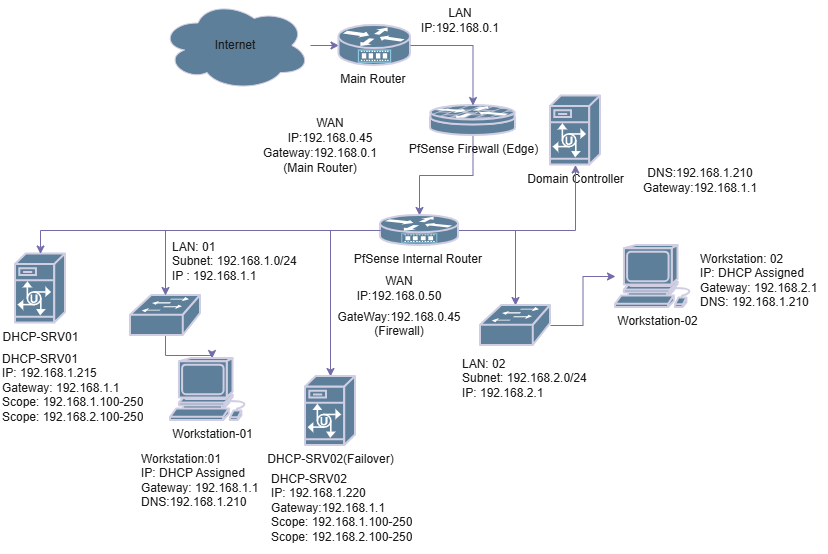

The diagram above was exported from draw.io. Its source (the exported page's mxGraphModel, read from the mxfile embedded in the PNG):
<mxGraphModel dx="1042" dy="576" grid="1" gridSize="10" guides="1" tooltips="1" connect="1" arrows="1" fold="1" page="1" pageScale="1" pageWidth="1400" pageHeight="850" background="none" math="0" shadow="0" adaptiveColors="none">
  <root>
    <mxCell id="0" />
    <mxCell id="1" parent="0" />
    <mxCell id="u4_4_J5D_JY0IGfDV80C-32" edge="1" parent="1" source="6lcfi_K0cHdEXsf_yvk2-5" style="edgeStyle=orthogonalEdgeStyle;rounded=0;orthogonalLoop=1;jettySize=auto;html=1;labelBackgroundColor=none;fontColor=default;strokeColor=#736CA8;" target="u4_4_J5D_JY0IGfDV80C-5" value="">
      <mxGeometry relative="1" as="geometry" />
    </mxCell>
    <mxCell id="6lcfi_K0cHdEXsf_yvk2-5" parent="1" style="ellipse;shape=cloud;whiteSpace=wrap;html=1;labelBackgroundColor=none;rounded=0;fillColor=#5D7F99;strokeColor=#D0CEE2;fontColor=#1A1A1A;" value="Internet" vertex="1">
      <mxGeometry height="90" width="150" x="180" y="15" as="geometry" />
    </mxCell>
    <mxCell id="u4_4_J5D_JY0IGfDV80C-15" edge="1" parent="1" source="u4_4_J5D_JY0IGfDV80C-2" style="edgeStyle=orthogonalEdgeStyle;rounded=0;orthogonalLoop=1;jettySize=auto;html=1;labelBackgroundColor=none;fontColor=default;strokeColor=#736CA8;" target="u4_4_J5D_JY0IGfDV80C-4" value="">
      <mxGeometry relative="1" as="geometry" />
    </mxCell>
    <mxCell id="u4_4_J5D_JY0IGfDV80C-2" parent="1" style="html=1;pointerEvents=1;dashed=0;strokeWidth=2;verticalLabelPosition=bottom;verticalAlign=top;align=center;outlineConnect=0;shape=mxgraph.cisco.security.router_firewall;labelBackgroundColor=none;rounded=0;fillColor=#5D7F99;strokeColor=#D0CEE2;fontColor=#1A1A1A;" value="PfSense Firewall (Edge)" vertex="1">
      <mxGeometry height="30" width="85" x="450" y="120" as="geometry" />
    </mxCell>
    <mxCell id="u4_4_J5D_JY0IGfDV80C-3" parent="1" style="html=1;pointerEvents=1;dashed=0;strokeWidth=2;verticalLabelPosition=bottom;verticalAlign=top;align=center;outlineConnect=0;shape=mxgraph.cisco.servers.unity_server;labelBackgroundColor=none;rounded=0;fillColor=#5D7F99;strokeColor=#D0CEE2;fontColor=#1A1A1A;" value="Domain Controller" vertex="1">
      <mxGeometry height="69" width="50" x="570" y="110.5" as="geometry" />
    </mxCell>
    <mxCell id="u4_4_J5D_JY0IGfDV80C-22" edge="1" parent="1" source="u4_4_J5D_JY0IGfDV80C-4" style="edgeStyle=orthogonalEdgeStyle;rounded=0;orthogonalLoop=1;jettySize=auto;html=1;labelBackgroundColor=none;fontColor=default;strokeColor=#736CA8;" target="u4_4_J5D_JY0IGfDV80C-6">
      <mxGeometry relative="1" as="geometry" />
    </mxCell>
    <mxCell id="u4_4_J5D_JY0IGfDV80C-25" edge="1" parent="1" source="u4_4_J5D_JY0IGfDV80C-4" style="edgeStyle=orthogonalEdgeStyle;rounded=0;orthogonalLoop=1;jettySize=auto;html=1;labelBackgroundColor=none;fontColor=default;strokeColor=#736CA8;" target="u4_4_J5D_JY0IGfDV80C-11">
      <mxGeometry relative="1" as="geometry" />
    </mxCell>
    <mxCell id="u4_4_J5D_JY0IGfDV80C-42" edge="1" parent="1" source="u4_4_J5D_JY0IGfDV80C-4" style="edgeStyle=orthogonalEdgeStyle;rounded=0;orthogonalLoop=1;jettySize=auto;html=1;labelBackgroundColor=none;fontColor=default;strokeColor=#736CA8;" target="u4_4_J5D_JY0IGfDV80C-3">
      <mxGeometry relative="1" as="geometry">
        <mxPoint x="750" y="200" as="targetPoint" />
      </mxGeometry>
    </mxCell>
    <mxCell id="u4_4_J5D_JY0IGfDV80C-4" parent="1" style="html=1;pointerEvents=1;dashed=0;strokeWidth=2;verticalLabelPosition=bottom;verticalAlign=top;align=center;outlineConnect=0;shape=mxgraph.cisco.routers.service_router;labelBackgroundColor=none;rounded=0;fillColor=#5D7F99;strokeColor=#D0CEE2;fontColor=#1A1A1A;" value="PfSense Internal Router&amp;nbsp;" vertex="1">
      <mxGeometry height="30" width="78" x="400" y="230" as="geometry" />
    </mxCell>
    <mxCell id="u4_4_J5D_JY0IGfDV80C-5" parent="1" style="html=1;pointerEvents=1;dashed=0;strokeWidth=2;verticalLabelPosition=bottom;verticalAlign=top;align=center;outlineConnect=0;shape=mxgraph.cisco.routers.service_router;labelBackgroundColor=none;rounded=0;fillColor=#5D7F99;strokeColor=#D0CEE2;fontColor=#1A1A1A;" value="Main Router&amp;nbsp;" vertex="1">
      <mxGeometry height="40" width="71.5" x="358.5" y="40" as="geometry" />
    </mxCell>
    <mxCell id="u4_4_J5D_JY0IGfDV80C-35" edge="1" parent="1" source="u4_4_J5D_JY0IGfDV80C-6" style="edgeStyle=orthogonalEdgeStyle;rounded=0;orthogonalLoop=1;jettySize=auto;html=1;labelBackgroundColor=none;fontColor=default;strokeColor=#736CA8;" target="u4_4_J5D_JY0IGfDV80C-13">
      <mxGeometry relative="1" as="geometry" />
    </mxCell>
    <mxCell id="u4_4_J5D_JY0IGfDV80C-6" parent="1" style="html=1;pointerEvents=1;dashed=0;strokeWidth=2;verticalLabelPosition=bottom;verticalAlign=top;align=center;outlineConnect=0;shape=mxgraph.cisco.switches.workgroup_switch;labelBackgroundColor=none;rounded=0;fillColor=#5D7F99;strokeColor=#D0CEE2;fontColor=#1A1A1A;" value="" vertex="1">
      <mxGeometry height="40" width="70" x="500" y="320" as="geometry" />
    </mxCell>
    <mxCell id="u4_4_J5D_JY0IGfDV80C-46" edge="1" parent="1" source="u4_4_J5D_JY0IGfDV80C-7" style="edgeStyle=orthogonalEdgeStyle;rounded=0;orthogonalLoop=1;jettySize=auto;html=1;labelBackgroundColor=none;fontColor=default;strokeColor=#736CA8;" target="u4_4_J5D_JY0IGfDV80C-12">
      <mxGeometry relative="1" as="geometry" />
    </mxCell>
    <mxCell id="u4_4_J5D_JY0IGfDV80C-7" parent="1" style="html=1;pointerEvents=1;dashed=0;strokeWidth=2;verticalLabelPosition=bottom;verticalAlign=top;align=center;outlineConnect=0;shape=mxgraph.cisco.switches.workgroup_switch;labelBackgroundColor=none;rounded=0;fillColor=#5D7F99;strokeColor=#D0CEE2;fontColor=#1A1A1A;" value="" vertex="1">
      <mxGeometry height="40" width="70" x="150" y="310" as="geometry" />
    </mxCell>
    <mxCell id="u4_4_J5D_JY0IGfDV80C-9" edge="1" parent="1" source="u4_4_J5D_JY0IGfDV80C-2" style="edgeStyle=orthogonalEdgeStyle;rounded=0;orthogonalLoop=1;jettySize=auto;html=1;exitX=0.5;exitY=1;exitDx=0;exitDy=0;exitPerimeter=0;labelBackgroundColor=none;fontColor=default;strokeColor=#736CA8;" target="u4_4_J5D_JY0IGfDV80C-2">
      <mxGeometry relative="1" as="geometry" />
    </mxCell>
    <mxCell id="u4_4_J5D_JY0IGfDV80C-10" parent="1" style="html=1;pointerEvents=1;dashed=0;strokeWidth=2;verticalLabelPosition=bottom;verticalAlign=top;align=center;outlineConnect=0;shape=mxgraph.cisco.servers.unity_server;labelBackgroundColor=none;rounded=0;fillColor=#5D7F99;strokeColor=#D0CEE2;fontColor=#1A1A1A;" value="DHCP-SRV01" vertex="1">
      <mxGeometry height="69" width="50" x="35" y="268.5" as="geometry" />
    </mxCell>
    <mxCell id="u4_4_J5D_JY0IGfDV80C-11" parent="1" style="html=1;pointerEvents=1;dashed=0;strokeWidth=2;verticalLabelPosition=bottom;verticalAlign=top;align=center;outlineConnect=0;shape=mxgraph.cisco.servers.unity_server;labelBackgroundColor=none;rounded=0;fillColor=#5D7F99;strokeColor=#D0CEE2;fontColor=#1A1A1A;" value="DHCP-SRV02(Failover)&lt;div&gt;&lt;br&gt;&lt;/div&gt;" vertex="1">
      <mxGeometry height="69" width="50" x="325" y="391" as="geometry" />
    </mxCell>
    <mxCell id="u4_4_J5D_JY0IGfDV80C-12" parent="1" style="html=1;pointerEvents=1;dashed=0;strokeWidth=2;verticalLabelPosition=bottom;verticalAlign=top;align=center;outlineConnect=0;shape=mxgraph.cisco.computers_and_peripherals.workstation;labelBackgroundColor=none;rounded=0;fillColor=#5D7F99;strokeColor=#D0CEE2;fontColor=#1A1A1A;" value="Workstation-01" vertex="1">
      <mxGeometry height="62" width="83" x="190" y="373" as="geometry" />
    </mxCell>
    <mxCell id="u4_4_J5D_JY0IGfDV80C-13" parent="1" style="html=1;pointerEvents=1;dashed=0;strokeWidth=2;verticalLabelPosition=bottom;verticalAlign=top;align=center;outlineConnect=0;shape=mxgraph.cisco.computers_and_peripherals.workstation;labelBackgroundColor=none;rounded=0;fillColor=#5D7F99;strokeColor=#D0CEE2;fontColor=#1A1A1A;" value="Workstation-02" vertex="1">
      <mxGeometry height="62" width="83" x="635" y="260" as="geometry" />
    </mxCell>
    <mxCell id="u4_4_J5D_JY0IGfDV80C-17" edge="1" parent="1" source="u4_4_J5D_JY0IGfDV80C-5" style="edgeStyle=orthogonalEdgeStyle;rounded=0;orthogonalLoop=1;jettySize=auto;html=1;entryX=0.5;entryY=0;entryDx=0;entryDy=0;entryPerimeter=0;labelBackgroundColor=none;fontColor=default;strokeColor=#736CA8;" target="u4_4_J5D_JY0IGfDV80C-2">
      <mxGeometry relative="1" as="geometry" />
    </mxCell>
    <mxCell id="u4_4_J5D_JY0IGfDV80C-21" edge="1" parent="1" source="u4_4_J5D_JY0IGfDV80C-4" style="edgeStyle=orthogonalEdgeStyle;rounded=0;orthogonalLoop=1;jettySize=auto;html=1;entryX=0.5;entryY=0;entryDx=0;entryDy=0;entryPerimeter=0;labelBackgroundColor=none;fontColor=default;strokeColor=#736CA8;" target="u4_4_J5D_JY0IGfDV80C-7">
      <mxGeometry relative="1" as="geometry" />
    </mxCell>
    <mxCell id="u4_4_J5D_JY0IGfDV80C-24" edge="1" parent="1" source="u4_4_J5D_JY0IGfDV80C-4" style="edgeStyle=orthogonalEdgeStyle;rounded=0;orthogonalLoop=1;jettySize=auto;html=1;entryX=0.5;entryY=0;entryDx=0;entryDy=0;entryPerimeter=0;labelBackgroundColor=none;fontColor=default;strokeColor=#736CA8;" target="u4_4_J5D_JY0IGfDV80C-10">
      <mxGeometry relative="1" as="geometry" />
    </mxCell>
    <mxCell id="u4_4_J5D_JY0IGfDV80C-37" parent="1" style="text;html=1;whiteSpace=wrap;strokeColor=none;fillColor=none;align=center;verticalAlign=middle;rounded=0;labelBackgroundColor=none;fontColor=#1A1A1A;" value="LAN IP:192.168.0.1" vertex="1">
      <mxGeometry height="30" width="100" x="430" y="20" as="geometry" />
    </mxCell>
    <mxCell id="u4_4_J5D_JY0IGfDV80C-38" parent="1" style="text;html=1;whiteSpace=wrap;strokeColor=none;fillColor=none;align=center;verticalAlign=middle;rounded=0;labelBackgroundColor=none;fontColor=#1A1A1A;" value="WAN IP:192.168.0.45" vertex="1">
      <mxGeometry height="30" width="60" x="320" y="130" as="geometry" />
    </mxCell>
    <mxCell id="u4_4_J5D_JY0IGfDV80C-39" parent="1" style="text;html=1;whiteSpace=wrap;strokeColor=none;fillColor=none;align=center;verticalAlign=middle;rounded=0;labelBackgroundColor=none;fontColor=#1A1A1A;" value="Gateway:192.168.0.1 (Main Router)" vertex="1">
      <mxGeometry height="30" width="60" x="310" y="160" as="geometry" />
    </mxCell>
    <mxCell id="u4_4_J5D_JY0IGfDV80C-40" parent="1" style="text;html=1;whiteSpace=wrap;strokeColor=none;fillColor=none;align=center;verticalAlign=middle;rounded=0;labelBackgroundColor=none;fontColor=#1A1A1A;" value="WAN IP:192.168.0.50" vertex="1">
      <mxGeometry height="30" width="60" x="388.5" y="288" as="geometry" />
    </mxCell>
    <mxCell id="u4_4_J5D_JY0IGfDV80C-44" parent="1" style="text;html=1;whiteSpace=wrap;strokeColor=none;fillColor=none;align=center;verticalAlign=middle;rounded=0;labelBackgroundColor=none;fontColor=#1A1A1A;" value="DNS:192.168.1.210 Gateway:192.168.1.1" vertex="1">
      <mxGeometry height="30" width="60" x="690" y="179.5" as="geometry" />
    </mxCell>
    <mxCell id="u4_4_J5D_JY0IGfDV80C-48" parent="1" style="text;html=1;whiteSpace=wrap;overflow=hidden;rounded=0;labelBackgroundColor=none;fontColor=#1A1A1A;" value="LAN: 01&lt;div&gt;Subnet: 192.168.1.0/24&lt;/div&gt;&lt;div&gt;IP : 192.168.1.1&lt;/div&gt;" vertex="1">
      <mxGeometry height="62" width="150" x="190" y="248" as="geometry" />
    </mxCell>
    <mxCell id="u4_4_J5D_JY0IGfDV80C-50" parent="1" style="text;html=1;whiteSpace=wrap;overflow=hidden;rounded=0;labelBackgroundColor=none;fontColor=#1A1A1A;" value="LAN: 02&lt;div&gt;Subnet: 192.168.2.0/24&lt;/div&gt;&lt;div&gt;IP: 192.168.2.1&lt;/div&gt;" vertex="1">
      <mxGeometry height="60" width="130" x="480" y="365" as="geometry" />
    </mxCell>
    <mxCell id="u4_4_J5D_JY0IGfDV80C-52" parent="1" style="text;html=1;whiteSpace=wrap;overflow=hidden;rounded=0;labelBackgroundColor=none;fontColor=#1A1A1A;" value="Workstation:01&lt;div&gt;IP: DHCP Assigned&lt;/div&gt;&lt;div&gt;Gateway: 192.168.1.1&lt;/div&gt;&lt;div&gt;DNS:192.168.1.210&lt;/div&gt;" vertex="1">
      <mxGeometry height="60" width="130" x="158.5" y="460" as="geometry" />
    </mxCell>
    <mxCell id="u4_4_J5D_JY0IGfDV80C-53" parent="1" style="text;html=1;whiteSpace=wrap;overflow=hidden;rounded=0;labelBackgroundColor=none;fontColor=#1A1A1A;" value="Workstation: 02&lt;div&gt;IP: DHCP Assigned&lt;/div&gt;&lt;div&gt;Gateway: 192.168.2.1&lt;/div&gt;&lt;div&gt;DNS: 192.168.1.210&lt;/div&gt;" vertex="1">
      <mxGeometry height="70" width="130" x="718" y="260" as="geometry" />
    </mxCell>
    <mxCell id="u4_4_J5D_JY0IGfDV80C-55" parent="1" style="text;html=1;whiteSpace=wrap;overflow=hidden;rounded=0;labelBackgroundColor=none;fontColor=#1A1A1A;" value="DHCP-SRV01&lt;div&gt;IP: 192.168.1.215&lt;/div&gt;&lt;div&gt;Gateway: 192.168.1.1&lt;/div&gt;&lt;div&gt;Scope: 192.168.1.100-250&lt;/div&gt;&lt;div&gt;Scope: 192.168.2.100-250&lt;/div&gt;" vertex="1">
      <mxGeometry height="80" width="160" x="20" y="360" as="geometry" />
    </mxCell>
    <mxCell id="u4_4_J5D_JY0IGfDV80C-57" parent="1" style="text;html=1;whiteSpace=wrap;overflow=hidden;rounded=0;labelBackgroundColor=none;fontColor=#1A1A1A;" value="DHCP-SRV02&lt;div&gt;IP: 192.168.1.220&lt;/div&gt;&lt;div&gt;Gateway:192.168.1.1&lt;/div&gt;&lt;div&gt;Scope: 192.168.1.100-250&lt;/div&gt;&lt;div&gt;Scope: 192.168.2.100-250&lt;/div&gt;" vertex="1">
      <mxGeometry height="85" width="160" x="288.5" y="480" as="geometry" />
    </mxCell>
    <mxCell id="u4_4_J5D_JY0IGfDV80C-41" parent="1" style="text;html=1;whiteSpace=wrap;strokeColor=none;fillColor=none;align=center;verticalAlign=middle;rounded=0;labelBackgroundColor=none;fontColor=#1A1A1A;" value="GateWay:192.168.0.45 (Firewall)&lt;div&gt;&lt;br&gt;&lt;/div&gt;" vertex="1">
      <mxGeometry height="90" width="60" x="388.5" y="301" as="geometry" />
    </mxCell>
  </root>
</mxGraphModel>